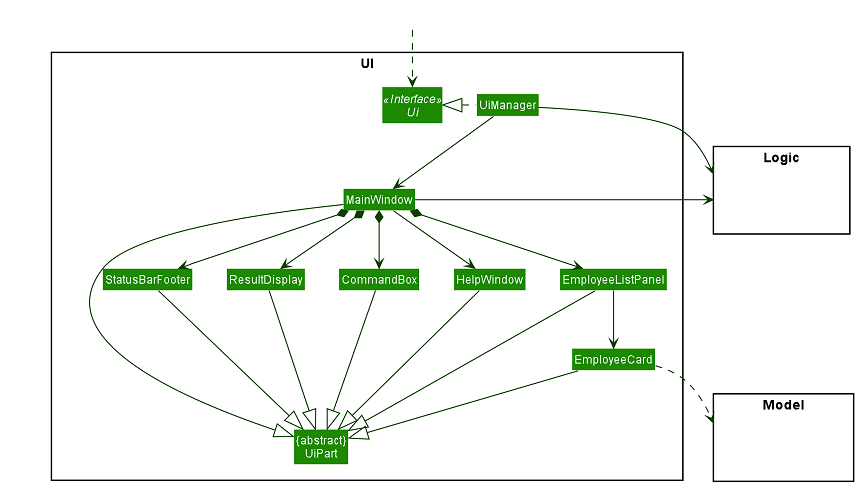

The diagram above was rendered by PlantUML. Its source (embedded in the PNG):
@startuml
!include style.puml
skinparam arrowThickness 1.1
skinparam arrowColor UI_COLOR_T4
skinparam classBackgroundColor UI_COLOR

package UI <<Rectangle>>{
Interface Ui <<Interface>>
Class "{abstract}\nUiPart" as UiPart
Class UiManager
Class MainWindow
Class HelpWindow
Class ResultDisplay
Class EmployeeListPanel
Class EmployeeCard
Class StatusBarFooter
Class CommandBox
}

package Model <<Rectangle>> {
Class HiddenModel #FFFFFF
}

package Logic <<Rectangle>> {
Class HiddenLogic #FFFFFF
}

Class HiddenOutside #FFFFFF
HiddenOutside ..> Ui

UiManager .left.|> Ui
UiManager -down-> MainWindow
MainWindow --> HelpWindow
MainWindow *-down-> CommandBox
MainWindow *-down-> ResultDisplay
MainWindow *-down-> EmployeeListPanel
MainWindow *-down-> StatusBarFooter

EmployeeListPanel -down-> EmployeeCard

MainWindow -left-|> UiPart

ResultDisplay --|> UiPart
CommandBox --|> UiPart
EmployeeListPanel --|> UiPart
EmployeeCard --|> UiPart
StatusBarFooter --|> UiPart
HelpWindow -down-|> UiPart

EmployeeCard ..> Model
UiManager -right-> Logic
MainWindow -left-> Logic

EmployeeListPanel -[hidden]left- HelpWindow
HelpWindow -[hidden]left- CommandBox
CommandBox -[hidden]left- ResultDisplay
ResultDisplay -[hidden]left- StatusBarFooter

MainWindow -[hidden]-|> UiPart
@enduml